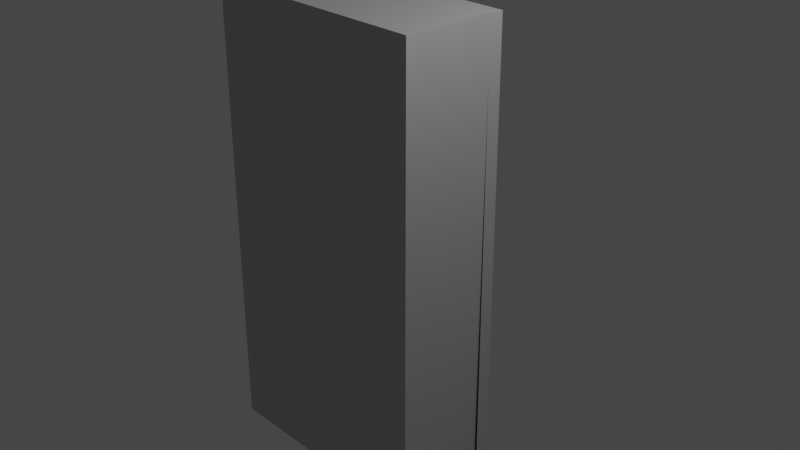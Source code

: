 # Source: frigorifico.blend  (saved by Blender 2.92.15; exported with 4.5.12 LTS)
import bpy
from mathutils import Matrix  # noqa: F401  (used for matrix-valued properties, if any)

bpy.ops.wm.read_factory_settings(use_empty=True)
scene = bpy.context.scene
scene.name = 'Scene'

# ---- collections
col_collection = bpy.data.collections.new('Collection'); scene.collection.children.link(col_collection)

# ---- materials (node trees are filled in below, after node groups)
mat_material_009 = bpy.data.materials.new('Material.009')
mat_material_009.use_transparent_shadow = False
mat_material_004 = bpy.data.materials.new('Material.004')
mat_material_004.use_transparent_shadow = False
mat_material_008 = bpy.data.materials.new('Material.008')
mat_material_008.use_transparent_shadow = False

# ---- material node trees
mat_material_009.use_nodes = True; mat_material_009.node_tree.nodes.clear()
_N = mat_material_009.node_tree.nodes; _L = mat_material_009.node_tree.links
n0 = _N.new('ShaderNodeBsdfPrincipled'); n0.name = 'Principled BSDF'; n0.location = (10, 300)
n0.distribution = 'GGX'
n0.subsurface_method = 'BURLEY'
n0.inputs[0].default_value = (0.1898, 0.1931, 0.2203, 1.0)
n0.inputs[1].default_value = 0.9226
n0.inputs[3].default_value = 1.45
n0.inputs[27].default_value = (0.0, 0.0, 0.0, 1.0)
n0.inputs[28].default_value = 1.0
n1 = _N.new('ShaderNodeOutputMaterial'); n1.name = 'Material Output'; n1.location = (300, 300)
_L.new(n0.outputs[0], n1.inputs[0])
n1.is_active_output = True
mat_material_008.use_nodes = True; mat_material_008.node_tree.nodes.clear()
_N = mat_material_008.node_tree.nodes; _L = mat_material_008.node_tree.links
n0 = _N.new('ShaderNodeBsdfPrincipled'); n0.name = 'Principled BSDF'; n0.location = (10, 300)
n0.distribution = 'GGX'
n0.subsurface_method = 'BURLEY'
n0.inputs[0].default_value = (0.7357, 0.7357, 0.7357, 1.0)
n0.inputs[1].default_value = 1.0
n0.inputs[2].default_value = 0.6404
n0.inputs[3].default_value = 1.45
n0.inputs[13].default_value = 0.8295
n0.inputs[20].default_value = 0.0
n0.inputs[27].default_value = (0.0, 0.0, 0.0, 1.0)
n0.inputs[28].default_value = 1.0
n1 = _N.new('ShaderNodeOutputMaterial'); n1.name = 'Material Output'; n1.location = (300, 300)
_L.new(n0.outputs[0], n1.inputs[0])
n1.is_active_output = True

# ---- world
world_world = bpy.data.worlds.new('World'); scene.world = world_world
world_world.use_nodes = True; world_world.node_tree.nodes.clear()
_N = world_world.node_tree.nodes; _L = world_world.node_tree.links
n0 = _N.new('ShaderNodeOutputWorld'); n0.name = 'World Output'; n0.location = (300, 300)
n1 = _N.new('ShaderNodeBackground'); n1.name = 'Background'; n1.location = (10, 300)
n1.inputs[0].default_value = (0.05088, 0.05088, 0.05088, 1.0)
_L.new(n1.outputs[0], n0.inputs[0])
n0.is_active_output = True
world_world.color = (0.05088, 0.05088, 0.05088)
world_world.use_sun_shadow = False
world_world.sun_shadow_jitter_overblur = 0.0

# ---- cameras
cam_camera = bpy.data.cameras.new('Camera')
cam_camera.clip_end = 100.0
cam_camera.ortho_scale = 7.314

# ---- lights
light_light = bpy.data.lights.new('Light', 'POINT')
light_light.transmission_factor = 0.0
light_light.energy = 1000.0
light_light.shadow_soft_size = 0.1
light_light.shadow_maximum_resolution = 0.006
light_light.use_absolute_resolution = True

# ---- meshes
me_plane = bpy.data.meshes.new('Plane')
me_plane.from_pydata([(-1.0, -1.0, 0.0), (1.0, -1.0, 0.0), (-1.0, 1.0, 0.0), (1.0, 1.0, 0.0), (0.3352, -0.2276, 0.0), (-0.2902, -0.2284, 0.0), (-0.2944, 0.01328, 0.0), (0.331, 0.01414, 0.0), (0.3403, -0.2276, 0.0)], [], [(0, 1, 4, 5, 6, 2), (2, 6, 7, 4, 8, 1, 3), (8, 4, 1)])
_uv = me_plane.uv_layers.new(name='UVMap')
_uv.uv.foreach_set('vector', [0.0, 0.0, 1.0, 0.0, 0.6676, 0.3862, 0.3549, 0.3858, 0.3528, 0.5066, 0.0, 1.0, 0.0, 1.0, 0.3528, 0.5066, 0.6655, 0.5071, 0.6676, 0.3862, 0.6702, 0.3862, 1.0, 0.0, 1.0, 1.0, 0.6702, 0.3862, 0.6676, 0.3862, 1.0, 0.0])
me_plane.use_remesh_fix_poles = True
me_plane.use_remesh_preserve_attributes = False
me_plane.use_mirror_vertex_groups = False
me_plane.update()
me_cube_001 = bpy.data.meshes.new('Cube.001')
me_cube_001.from_pydata([(-1.0, -1.0, -1.0), (-1.0, -1.0, 1.0), (-1.0, 1.0, -1.0), (-1.0, 1.0, 1.0), (1.0, -1.0, -1.0), (1.0, -1.0, 1.0), (1.0, 1.0, -1.0), (1.0, 1.0, 1.0), (-1.0, 1.0, -1.0), (1.0, 1.0, -1.0), (-1.0, 1.0, -1.0), (-1.0, 1.0, -7.385), (1.0, 1.0, -7.385), (1.0, 1.0, -1.0), (1.0, 1.0, -7.385), (1.0, 1.0, -1.0), (1.0, 1.0, -7.385), (-1.0, -0.9882, -1.0), (1.0, -0.9882, -1.0), (-1.0, -0.9882, -7.385), (1.0, -0.9882, -1.0), (1.0, -0.9882, -1.0), (1.0, -0.9882, -7.385), (-1.0, 1.0, -7.385), (1.0, 1.0, -7.385), (-1.0, -0.966, -7.385), (1.0, -0.966, -7.385)], [(2, 8), (6, 9), (8, 10)], [(0, 1, 3, 2), (2, 3, 7, 6), (6, 7, 5, 4), (4, 5, 1, 0), (2, 6, 4, 0), (7, 3, 1, 5), (6, 2, 11, 12), (6, 12, 14, 13), (13, 14, 16, 15), (6, 13, 20, 18), (11, 2, 17, 19), (13, 15, 21, 20), (15, 16, 22, 21), (12, 11, 23, 24), (24, 23, 25, 26)])
_uv = me_cube_001.uv_layers.new(name='UVMap')
_uv.uv.foreach_set('vector', [0.375, 0.0, 0.625, 0.0, 0.625, 0.25, 0.375, 0.25, 0.375, 0.25, 0.625, 0.25, 0.625, 0.5, 0.375, 0.5, 0.375, 0.5, 0.625, 0.5, 0.625, 0.75, 0.375, 0.75, 0.375, 0.75, 0.625, 0.75, 0.625, 1.0, 0.375, 1.0, 0.125, 0.5, 0.375, 0.5, 0.375, 0.75, 0.125, 0.75, 0.625, 0.5, 0.875, 0.5, 0.875, 0.75, 0.625, 0.75, 0.375, 0.5, 0.375, 0.25, 0.375, 0.25, 0.375, 0.5, 0.375, 0.5, 0.375, 0.5, 0.375, 0.5, 0.375, 0.5, 0.375, 0.5, 0.375, 0.5, 0.375, 0.5, 0.375, 0.5, 0.375, 0.5, 0.375, 0.5, 0.375, 0.5, 0.375, 0.5, 0.375, 0.25, 0.375, 0.25, 0.375, 0.25, 0.375, 0.25, 0.375, 0.5, 0.375, 0.5, 0.375, 0.5, 0.375, 0.5, 0.375, 0.5, 0.375, 0.5, 0.375, 0.5, 0.375, 0.5, 0.375, 0.5, 0.375, 0.25, 0.375, 0.25, 0.375, 0.5, 0.375, 0.5, 0.375, 0.25, 0.375, 0.25, 0.375, 0.5])
me_cube_001.materials.append(mat_material_009)
me_cube_001.use_remesh_fix_poles = True
me_cube_001.use_remesh_preserve_attributes = False
me_cube_001.use_mirror_vertex_groups = False
me_cube_001.update()
me_plane_002 = bpy.data.meshes.new('Plane.002')
me_plane_002.from_pydata([(-1.0, -1.0, 0.0), (1.0, -1.0, 0.0), (-1.0, 1.0, 0.0), (1.0, 1.0, 0.0)], [], [(0, 1, 3, 2)])
_uv = me_plane_002.uv_layers.new(name='UVMap')
_uv.uv.foreach_set('vector', [0.0, 0.0, 1.0, 0.0, 1.0, 1.0, 0.0, 1.0])
me_plane_002.materials.append(None)
me_plane_002.use_remesh_fix_poles = True
me_plane_002.use_remesh_preserve_attributes = False
me_plane_002.use_mirror_vertex_groups = False
me_plane_002.update()
me_cube_003 = bpy.data.meshes.new('Cube.003')
me_cube_003.from_pydata([(-1.0, -1.0, -1.0), (-1.0, -1.0, 1.0), (-1.0, 1.0, -1.0), (-1.0, 1.0, 1.0), (1.0, -1.0, -1.0), (1.0, -1.0, 1.0), (1.0, 1.0, -1.0), (1.0, 1.0, 1.0), (-1.0, 1.0, 0.9228), (-1.0, -1.0, 0.9228), (-1.0, 1.0, 0.874), (-1.0, -1.0, 0.8736), (-1.0, -3.299, 0.9228), (-1.0, -3.299, 0.8736), (-1.0, -1.0, 0.8736), (-1.0, -1.0, 0.9228), (-1.0, -3.299, 0.8736), (-1.0, -3.299, 0.9228), (-1.0, -1.0, 0.8736), (-0.9792, -1.0, 0.9228), (-1.0, -3.299, 0.8736), (-0.9792, -3.299, 0.9228), (0.9652, -1.0, 0.8736), (0.9901, -1.0, 0.9228), (0.9652, -3.299, 0.8736), (0.9901, -3.299, 0.9228), (-1.0, -3.318, 0.8736), (-1.0, -3.318, 0.9228), (-1.0, -1.0, -0.9148), (-1.0, -1.0, -0.8656), (-1.0, -1.0, -0.9148), (-0.9792, -1.0, -0.8656), (-1.0, -3.299, -0.9148), (-0.9792, -3.299, -0.8656), (0.9652, -1.0, -0.9148), (0.9901, -1.0, -0.8656), (0.9652, -3.299, -0.9148), (0.9901, -3.299, -0.8656), (-1.0, -3.318, -0.9148), (-1.0, -3.318, -0.8656)], [], [(0, 11, 10, 2), (2, 10, 8, 3, 7, 6), (6, 7, 5, 4), (4, 5, 1, 9, 11, 0), (2, 6, 4, 0), (7, 3, 1, 5), (12, 9, 15, 17), (8, 9, 1, 3), (10, 11, 9, 8), (14, 16, 20, 18), (9, 11, 14, 15), (11, 13, 16, 14), (13, 12, 17, 16), (20, 21, 25, 24), (16, 17, 21, 20), (17, 15, 19, 21), (15, 14, 18, 19), (23, 22, 24, 25), (21, 19, 23, 25), (19, 18, 22, 23), (18, 20, 24, 22), (14, 15, 27, 26), (35, 34, 36, 37), (33, 31, 35, 37), (30, 32, 36, 34), (28, 29, 39, 38)])
_uv = me_cube_003.uv_layers.new(name='UVMap')
_uv.uv.foreach_set('vector', [0.375, 0.0, 0.6092, 0.0, 0.6092, 0.25, 0.375, 0.25, 0.375, 0.25, 0.6092, 0.25, 0.6154, 0.25, 0.625, 0.25, 0.625, 0.5, 0.375, 0.5, 0.375, 0.5, 0.625, 0.5, 0.625, 0.75, 0.375, 0.75, 0.375, 0.75, 0.625, 0.75, 0.625, 1.0, 0.6154, 1.0, 0.6092, 1.0, 0.375, 1.0, 0.125, 0.5, 0.375, 0.5, 0.375, 0.75, 0.125, 0.75, 0.625, 0.5, 0.875, 0.5, 0.875, 0.75, 0.625, 0.75, 0.0, 0.0, 0.0, 0.0, 0.0, 0.0, 0.0, 0.0, 0.6154, 0.25, 0.6154, 0.0, 0.625, 0.0, 0.625, 0.25, 0.6092, 0.25, 0.6092, 0.0, 0.6154, 0.0, 0.6154, 0.25, 0.0, 0.0, 0.0, 0.0, 0.0, 0.0, 0.0, 0.0, 0.6154, 1.0, 0.6092, 1.0, 0.6092, 1.0, 0.6154, 1.0, 0.0, 0.0, 0.0, 0.0, 0.0, 0.0, 0.0, 0.0, 0.0, 0.0, 0.0, 0.0, 0.0, 0.0, 0.0, 0.0, 0.0, 0.0, 0.0, 0.0, 0.0, 0.0, 0.0, 0.0, 0.0, 0.0, 0.0, 0.0, 0.0, 0.0, 0.0, 0.0, 0.0, 0.0, 0.0, 0.0, 0.0, 0.0, 0.0, 0.0, 0.6154, 1.0, 0.6092, 1.0, 0.6092, 1.0, 0.6154, 1.0, 0.6154, 1.0, 0.6092, 1.0, 0.6092, 1.0, 0.6154, 1.0, 0.0, 0.0, 0.0, 0.0, 0.0, 0.0, 0.0, 0.0, 0.6154, 1.0, 0.6092, 1.0, 0.6092, 1.0, 0.6154, 1.0, 0.0, 0.0, 0.0, 0.0, 0.0, 0.0, 0.0, 0.0, 0.6092, 1.0, 0.6154, 1.0, 0.6154, 1.0, 0.6092, 1.0, 0.6154, 1.0, 0.6092, 1.0, 0.6092, 1.0, 0.6154, 1.0, 0.0, 0.0, 0.0, 0.0, 0.0, 0.0, 0.0, 0.0, 0.0, 0.0, 0.0, 0.0, 0.0, 0.0, 0.0, 0.0, 0.6092, 1.0, 0.6154, 1.0, 0.6154, 1.0, 0.6092, 1.0])
me_cube_003.materials.append(mat_material_009)
me_cube_003.use_remesh_fix_poles = True
me_cube_003.use_remesh_preserve_attributes = False
me_cube_003.use_mirror_vertex_groups = False
me_cube_003.update()
me_plane_003 = bpy.data.meshes.new('Plane.003')
me_plane_003.from_pydata([(-1.0, -1.0, 0.0), (1.0, -1.0, 0.0), (-1.0, 1.0, 0.0), (1.0, 1.0, 0.0), (0.3352, -0.2276, 0.0), (-0.2902, -0.2284, 0.0), (-0.2944, 0.01328, 0.0), (0.331, 0.01414, 0.0), (0.3403, -0.2276, 0.0), (-1.0, -1.0, -0.005473), (1.0, -1.0, -0.005473), (-1.0, 1.0, -0.005473), (1.0, 1.0, -0.005473)], [], [(0, 1, 4, 5, 6, 2), (2, 6, 7, 4, 8, 1, 3), (8, 4, 1), (3, 1, 10, 12), (0, 2, 11, 9), (2, 3, 12, 11), (1, 0, 9, 10)])
_uv = me_plane_003.uv_layers.new(name='UVMap')
_uv.uv.foreach_set('vector', [0.0, 0.0, 1.0, 0.0, 0.6676, 0.3862, 0.3549, 0.3858, 0.3528, 0.5066, 0.0, 1.0, 0.0, 1.0, 0.3528, 0.5066, 0.6655, 0.5071, 0.6676, 0.3862, 0.6702, 0.3862, 1.0, 0.0, 1.0, 1.0, 0.6702, 0.3862, 0.6676, 0.3862, 1.0, 0.0, 1.0, 1.0, 1.0, 0.0, 1.0, 0.0, 1.0, 1.0, 0.0, 0.0, 0.0, 1.0, 0.0, 1.0, 0.0, 0.0, 0.0, 1.0, 1.0, 1.0, 1.0, 1.0, 0.0, 1.0, 1.0, 0.0, 0.0, 0.0, 0.0, 0.0, 1.0, 0.0])
me_plane_003.materials.append(mat_material_008)
me_plane_003.use_remesh_fix_poles = True
me_plane_003.use_remesh_preserve_attributes = False
me_plane_003.use_mirror_vertex_groups = False
me_plane_003.update()
me_plane_004 = bpy.data.meshes.new('Plane.004')
me_plane_004.from_pydata([(-1.0, -1.0, 0.0), (1.0, -1.0, 0.0), (-1.0, 1.0, 0.0), (1.0, 1.0, 0.0), (0.3352, -0.2276, 0.0), (-0.2902, -0.2284, 0.0), (-0.2944, 0.01328, 0.0), (0.331, 0.01414, 0.0), (0.3403, -0.2276, 0.0), (-1.0, -1.0, -0.005615), (1.0, -1.0, -0.005615), (-1.0, 1.0, -0.005615), (1.0, 1.0, -0.005615)], [], [(0, 1, 4, 5, 6, 2), (2, 6, 7, 4, 8, 1, 3), (8, 4, 1), (6, 5, 7), (5, 4, 7), (3, 1, 10, 12), (0, 2, 11, 9), (2, 3, 12, 11), (1, 0, 9, 10)])
_uv = me_plane_004.uv_layers.new(name='UVMap')
_uv.uv.foreach_set('vector', [0.0, 0.0, 1.0, 0.0, 0.6676, 0.3862, 0.3549, 0.3858, 0.3528, 0.5066, 0.0, 1.0, 0.0, 1.0, 0.3528, 0.5066, 0.6655, 0.5071, 0.6676, 0.3862, 0.6702, 0.3862, 1.0, 0.0, 1.0, 1.0, 0.6702, 0.3862, 0.6676, 0.3862, 1.0, 0.0, 0.0, 0.0, 0.0, 0.0, 0.0, 0.0, 0.0, 0.0, 0.0, 0.0, 0.0, 0.0, 1.0, 1.0, 1.0, 0.0, 1.0, 0.0, 1.0, 1.0, 0.0, 0.0, 0.0, 1.0, 0.0, 1.0, 0.0, 0.0, 0.0, 1.0, 1.0, 1.0, 1.0, 1.0, 0.0, 1.0, 1.0, 0.0, 0.0, 0.0, 0.0, 0.0, 1.0, 0.0])
me_plane_004.materials.append(mat_material_008)
me_plane_004.use_remesh_fix_poles = True
me_plane_004.use_remesh_preserve_attributes = False
me_plane_004.use_mirror_vertex_groups = False
me_plane_004.update()
me_cube_004 = bpy.data.meshes.new('Cube.004')
me_cube_004.from_pydata([(-1.0, -1.0, -1.0), (-1.0, -1.0, 1.0), (-1.0, 1.0, -1.0), (-1.0, 1.0, 1.0), (1.0, -1.0, -1.0), (1.0, -1.0, 1.0), (1.0, 1.0, -1.0), (1.0, 1.0, 1.0), (-1.0, 1.0, 0.9228), (-1.0, -1.0, 0.9228), (-1.0, 1.0, 0.874), (-1.0, -1.0, 0.8736), (-1.0, -3.299, 0.9228), (-1.0, -3.299, 0.8736), (-1.0, -1.0, 0.8736), (-1.0, -1.0, 0.9228), (-1.0, -3.299, 0.8736), (-1.0, -3.299, 0.9228), (-1.0, -1.0, 0.8736), (-0.9792, -1.0, 0.9228), (-1.0, -3.299, 0.8736), (-0.9792, -3.299, 0.9228), (0.9652, -1.0, 0.8736), (0.9901, -1.0, 0.9228), (0.9652, -3.299, 0.8736), (0.9901, -3.299, 0.9228), (-1.0, -3.318, 0.8736), (-1.0, -3.318, 0.9228), (-1.0, -1.0, -0.9148), (-1.0, -1.0, -0.8656), (-1.0, -1.0, -0.9148), (-0.9792, -1.0, -0.8656), (-1.0, -3.299, -0.9148), (-0.9792, -3.299, -0.8656), (0.9652, -1.0, -0.9148), (0.9901, -1.0, -0.8656), (0.9652, -3.299, -0.9148), (0.9901, -3.299, -0.8656), (-1.0, -3.318, -0.9148), (-1.0, -3.318, -0.8656)], [], [(0, 11, 10, 2), (2, 10, 8, 3, 7, 6), (6, 7, 5, 4), (4, 5, 1, 9, 11, 0), (2, 6, 4, 0), (7, 3, 1, 5), (12, 9, 15, 17), (8, 9, 1, 3), (10, 11, 9, 8), (14, 16, 20, 18), (9, 11, 14, 15), (11, 13, 16, 14), (13, 12, 17, 16), (20, 21, 25, 24), (16, 17, 21, 20), (17, 15, 19, 21), (15, 14, 18, 19), (23, 22, 24, 25), (21, 19, 23, 25), (19, 18, 22, 23), (18, 20, 24, 22), (14, 15, 27, 26), (35, 34, 36, 37), (33, 31, 35, 37), (30, 32, 36, 34), (28, 29, 39, 38)])
_uv = me_cube_004.uv_layers.new(name='UVMap')
_uv.uv.foreach_set('vector', [0.375, 0.0, 0.6092, 0.0, 0.6092, 0.25, 0.375, 0.25, 0.375, 0.25, 0.6092, 0.25, 0.6154, 0.25, 0.625, 0.25, 0.625, 0.5, 0.375, 0.5, 0.375, 0.5, 0.625, 0.5, 0.625, 0.75, 0.375, 0.75, 0.375, 0.75, 0.625, 0.75, 0.625, 1.0, 0.6154, 1.0, 0.6092, 1.0, 0.375, 1.0, 0.125, 0.5, 0.375, 0.5, 0.375, 0.75, 0.125, 0.75, 0.625, 0.5, 0.875, 0.5, 0.875, 0.75, 0.625, 0.75, 0.0, 0.0, 0.0, 0.0, 0.0, 0.0, 0.0, 0.0, 0.6154, 0.25, 0.6154, 0.0, 0.625, 0.0, 0.625, 0.25, 0.6092, 0.25, 0.6092, 0.0, 0.6154, 0.0, 0.6154, 0.25, 0.0, 0.0, 0.0, 0.0, 0.0, 0.0, 0.0, 0.0, 0.6154, 1.0, 0.6092, 1.0, 0.6092, 1.0, 0.6154, 1.0, 0.0, 0.0, 0.0, 0.0, 0.0, 0.0, 0.0, 0.0, 0.0, 0.0, 0.0, 0.0, 0.0, 0.0, 0.0, 0.0, 0.0, 0.0, 0.0, 0.0, 0.0, 0.0, 0.0, 0.0, 0.0, 0.0, 0.0, 0.0, 0.0, 0.0, 0.0, 0.0, 0.0, 0.0, 0.0, 0.0, 0.0, 0.0, 0.0, 0.0, 0.6154, 1.0, 0.6092, 1.0, 0.6092, 1.0, 0.6154, 1.0, 0.6154, 1.0, 0.6092, 1.0, 0.6092, 1.0, 0.6154, 1.0, 0.0, 0.0, 0.0, 0.0, 0.0, 0.0, 0.0, 0.0, 0.6154, 1.0, 0.6092, 1.0, 0.6092, 1.0, 0.6154, 1.0, 0.0, 0.0, 0.0, 0.0, 0.0, 0.0, 0.0, 0.0, 0.6092, 1.0, 0.6154, 1.0, 0.6154, 1.0, 0.6092, 1.0, 0.6154, 1.0, 0.6092, 1.0, 0.6092, 1.0, 0.6154, 1.0, 0.0, 0.0, 0.0, 0.0, 0.0, 0.0, 0.0, 0.0, 0.0, 0.0, 0.0, 0.0, 0.0, 0.0, 0.0, 0.0, 0.6092, 1.0, 0.6154, 1.0, 0.6154, 1.0, 0.6092, 1.0])
me_cube_004.materials.append(mat_material_009)
me_cube_004.use_remesh_fix_poles = True
me_cube_004.use_remesh_preserve_attributes = False
me_cube_004.use_mirror_vertex_groups = False
me_cube_004.update()
me_cube_005 = bpy.data.meshes.new('Cube.005')
me_cube_005.from_pydata([(-1.0, -1.0, -1.0), (-1.0, -1.0, 1.0), (-1.0, 1.0, -1.0), (-1.0, 1.0, 1.0), (1.0, -1.0, -1.0), (1.0, -1.0, 1.0), (1.0, 1.0, -1.0), (1.0, 1.0, 1.0)], [], [(0, 1, 3, 2), (2, 3, 7, 6), (6, 7, 5, 4), (4, 5, 1, 0), (2, 6, 4, 0), (7, 3, 1, 5)])
_uv = me_cube_005.uv_layers.new(name='UVMap')
_uv.uv.foreach_set('vector', [0.375, 0.0, 0.625, 0.0, 0.625, 0.25, 0.375, 0.25, 0.375, 0.25, 0.625, 0.25, 0.625, 0.5, 0.375, 0.5, 0.375, 0.5, 0.625, 0.5, 0.625, 0.75, 0.375, 0.75, 0.375, 0.75, 0.625, 0.75, 0.625, 1.0, 0.375, 1.0, 0.125, 0.5, 0.375, 0.5, 0.375, 0.75, 0.125, 0.75, 0.625, 0.5, 0.875, 0.5, 0.875, 0.75, 0.625, 0.75])
me_cube_005.materials.append(mat_material_008)
me_cube_005.use_remesh_fix_poles = True
me_cube_005.use_remesh_preserve_attributes = False
me_cube_005.use_mirror_vertex_groups = False
me_cube_005.update()

# ---- objects
ob_light = bpy.data.objects.new('Light', light_light)
ob_camera = bpy.data.objects.new('Camera', cam_camera)
ob_empty = bpy.data.objects.new('Empty', None)
ob_plane = bpy.data.objects.new('Plane', me_plane)
ob_cube = bpy.data.objects.new('Cube', me_cube_001)
ob_plane_001 = bpy.data.objects.new('Plane.001', me_plane_002)
ob_cube_002 = bpy.data.objects.new('Cube.002', me_cube_003)
ob_plane_002 = bpy.data.objects.new('Plane.002', me_plane_003)
ob_plane_003 = bpy.data.objects.new('Plane.003', me_plane_004)
ob_cube_003 = bpy.data.objects.new('Cube.003', me_cube_004)
ob_cube_004 = bpy.data.objects.new('Cube.004', me_cube_005)

# ---- transforms, parenting, visibility, modifiers, constraints
ob_light.location = (4.076, 1.005, 5.904)
ob_light.rotation_euler = (0.6503, 0.05522, 1.866)
ob_light.lock_rotations_4d = False
ob_light.empty_display_type = 'ARROWS'
ob_light.color = (0.0, 0.0, 0.0, 0.0)
ob_light.lineart.crease_threshold = 0.0
ob_camera.location = (7.359, -6.926, 4.958)
ob_camera.rotation_euler = (1.109, 0.0, 0.8149)
ob_camera.lock_rotations_4d = False
ob_camera.empty_display_type = 'ARROWS'
ob_camera.color = (0.0, 0.0, 0.0, 0.0)
ob_camera.display_type = 'WIRE'
ob_camera.lineart.crease_threshold = 0.0
ob_empty.location = (-0.01501, 0.0, 0.0)
ob_empty.rotation_euler = (1.57, 4.122e-11, 3.142)
ob_empty.scale = (0.9931, 0.9931, 0.9789)
ob_empty.empty_display_type = 'IMAGE'
ob_empty.empty_display_size = 5.0
ob_empty.empty_image_depth = 'BACK'
ob_empty.show_empty_image_perspective = False
ob_empty.empty_image_side = 'FRONT'
ob_empty.lineart.crease_threshold = 0.0
ob_plane.location = (-0.5089, -0.0009924, 0.0)
ob_plane.rotation_euler = (-1.57, -0.004899, -0.005676)
ob_plane.scale = (0.6798, 2.41, 26.06)
ob_plane.lineart.crease_threshold = 0.0
ob_cube.location = (-0.5015, -0.1749, 0.4932)
ob_cube.scale = (-0.219, -0.1644, 0.0711)
ob_cube.lineart.crease_threshold = 0.0
_m = ob_cube.modifiers.new('Bevel', 'BEVEL')
_m.affect = 'VERTICES'
ob_plane_001.location = (-0.5106, -0.125, 0.3025)
ob_plane_001.rotation_euler = (-0.0, -1.578, -1.571)
ob_plane_001.scale = (0.1254, 0.05948, 0.1808)
ob_plane_001.lineart.crease_threshold = 0.0
ob_plane_001.material_slots[0].link = 'OBJECT'; ob_plane_001.material_slots[0].material = mat_material_004
_m = ob_plane_001.modifiers.new('Bevel', 'BEVEL')
_m.segments = 3
_m.affect = 'VERTICES'
ob_cube_002.location = (0.2863, 0.09289, 0.337)
ob_cube_002.scale = (-0.03891, 0.02847, 1.326)
ob_cube_002.lineart.crease_threshold = 0.0
ob_plane_002.location = (-0.5089, -0.0009924, 0.0)
ob_plane_002.rotation_euler = (-1.57, -0.004899, -0.005676)
ob_plane_002.scale = (0.6798, 2.41, 26.06)
ob_plane_002.lineart.crease_threshold = 0.0
ob_plane_003.location = (0.7492, -0.0009924, 0.0)
ob_plane_003.rotation_euler = (-1.57, -0.004899, -0.005676)
ob_plane_003.scale = (0.5407, 2.41, 26.06)
ob_plane_003.lineart.crease_threshold = 0.0
ob_cube_003.location = (0.09227, 0.09289, 0.337)
ob_cube_003.scale = (-0.03891, 0.02847, 1.326)
ob_cube_003.lineart.crease_threshold = 0.0
ob_cube_004.location = (0.03765, -0.6362, 0.005889)
ob_cube_004.scale = (1.242, 0.4928, 2.421)
ob_cube_004.lineart.crease_threshold = 0.0

# ---- collection membership
col_collection.objects.link(ob_light)
col_collection.objects.link(ob_camera)
col_collection.objects.link(ob_empty)
col_collection.objects.link(ob_plane)
col_collection.objects.link(ob_cube)
col_collection.objects.link(ob_plane_001)
col_collection.objects.link(ob_cube_002)
col_collection.objects.link(ob_plane_002)
col_collection.objects.link(ob_plane_003)
col_collection.objects.link(ob_cube_003)
col_collection.objects.link(ob_cube_004)

# ---- scene / render settings (as saved in the file)
scene.camera = ob_camera
scene.frame_start = 1; scene.frame_end = 250; scene.frame_set(2)
scene.render.engine = 'BLENDER_EEVEE_NEXT'
scene.cycles.use_denoising = False
scene.cycles.samples = 128
scene.cycles.sampling_pattern = 'TABULATED_SOBOL'
scene.cycles.use_adaptive_sampling = False
scene.cycles.use_light_tree = False
scene.view_settings.view_transform = 'Filmic'
bpy.context.view_layer.update()
